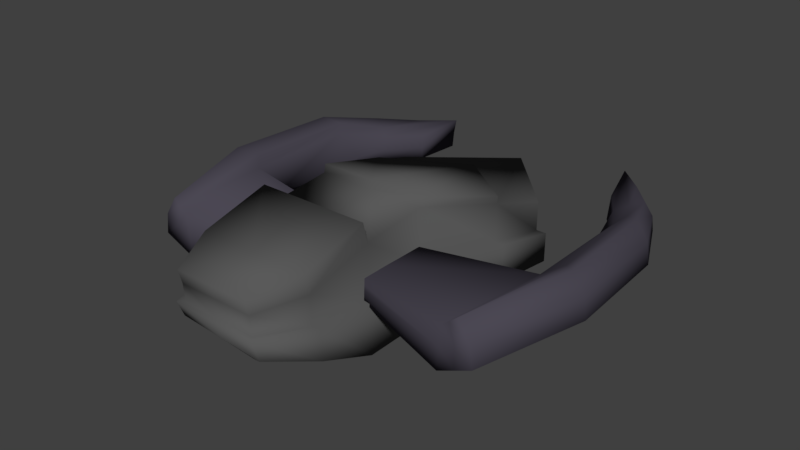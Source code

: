 # Source: spaceship_1.blend  (saved by Blender 2.79.0; exported with 4.5.12 LTS)
import bpy
from mathutils import Matrix  # noqa: F401  (used for matrix-valued properties, if any)

bpy.ops.wm.read_factory_settings(use_empty=True)
scene = bpy.context.scene
scene.name = 'Scene'

# ---- collections
col_collection_1 = bpy.data.collections.new('Collection 1'); scene.collection.children.link(col_collection_1)

# ---- images (referenced by path relative to the original .blend; pixels are not part of the script)
import os
ASSET_DIR = os.environ.get("B2B_ASSET_DIR", "")  # directory of the original .blend (textures are referenced by path, not embedded)
HERE = os.path.dirname(os.path.abspath(__file__))  # packed textures are extracted next to this script under _unpacked/

def load_image(name, relpath, width, height, colorspace="sRGB"):
    """Load a texture the original file referenced (path relative to the .blend, or extracted next to this script)."""
    p = next((c for c in (os.path.join(HERE, relpath), os.path.join(ASSET_DIR, relpath)) if relpath and os.path.exists(c)), "")
    if p:
        img = bpy.data.images.load(p, check_existing=True)
        img.name = name
    else:  # same state as the original file: an image datablock whose file is absent (Cycles renders it pink)
        img = bpy.data.images.new(name, width, height)
        img.source = "FILE"
        img.filepath = "//" + (relpath or name)
    img.colorspace_settings.name = colorspace
    return img
img_cockpit_diffuse_color = load_image('cockpit Diffuse Color', '', 1024, 1024, 'sRGB')

# ---- materials (node trees are filled in below, after node groups)
mat_wings = bpy.data.materials.new('wings')
mat_wings.alpha_threshold = 0.0
mat_wings.roughness = 0.5
mat_wings.line_color = (0.0, 0.0, 0.0, 1.0)
mat_cockpit = bpy.data.materials.new('cockpit')
mat_cockpit.alpha_threshold = 0.0
mat_cockpit.roughness = 0.5

# ---- material node trees
mat_wings.use_nodes = True; mat_wings.node_tree.nodes.clear()
_N = mat_wings.node_tree.nodes; _L = mat_wings.node_tree.links
n0 = _N.new('ShaderNodeOutputMaterial'); n0.name = 'Material Output'; n0.location = (300, 300)
n1 = _N.new('ShaderNodeBsdfDiffuse'); n1.name = 'Diffuse BSDF'; n1.location = (10, 300)
n1.inputs[0].default_value = (0.07131, 0.06475, 0.08714, 1.0)
_L.new(n1.outputs[0], n0.inputs[0])
n0.is_active_output = True
mat_cockpit.use_nodes = True; mat_cockpit.node_tree.nodes.clear()
_N = mat_cockpit.node_tree.nodes; _L = mat_cockpit.node_tree.links
n0 = _N.new('ShaderNodeOutputMaterial'); n0.name = 'Material Output'; n0.location = (300, 300)
n1 = _N.new('ShaderNodeBsdfDiffuse'); n1.name = 'Diffuse BSDF'; n1.location = (10, 300)
n1.inputs[0].default_value = (0.1025, 0.1025, 0.1025, 1.0)
n2 = _N.new('ShaderNodeTexImage'); n2.name = 'Image Texture'; n2.location = (0, 0)
n2.width = 140
n2.image = img_cockpit_diffuse_color
_L.new(n1.outputs[0], n0.inputs[0])
n0.is_active_output = True

# ---- world
world_world = bpy.data.worlds.new('World'); scene.world = world_world
world_world.color = (0.05088, 0.05088, 0.05088)
world_world.use_sun_shadow = False
world_world.sun_shadow_jitter_overblur = 0.0
world_world.cycles.sampling_method = 'MANUAL'

# ---- meshes
me_cube_007 = bpy.data.meshes.new('Cube.007')
me_cube_007.from_pydata([(-0.6934, -0.02421, -0.1193), (-0.6934, 0.01032, -0.003217), (-0.1877, -0.02421, -0.1193), (-0.1877, 0.01032, -0.003217), (-0.9207, 1.128, -0.3643), (-0.9207, 1.165, 0.02723), (0.03961, 1.241, -0.3456), (0.03961, 1.323, 0.05334), (0.03961, 1.586, 0.1788), (0.03961, 1.722, -0.1841), (-0.9207, 1.431, -0.2322), (-0.9207, 1.295, 0.1307), (1.077, 1.323, 0.05334), (1.153, 1.226, -0.3084), (1.077, 1.522, 0.1683), (1.077, 1.658, -0.1947), (-0.6934, -0.006946, -0.06125), (-0.1877, -0.006946, -0.06125), (0.03961, 1.146, -0.1686), (-0.9207, 1.146, -0.1686), (0.03961, 1.696, 0.004338), (-0.9207, 1.406, -0.0437), (1.153, 1.149, -0.1655), (1.077, 1.633, -0.006174), (1.482, 1.1, -0.04784), (1.451, 1.125, -0.3156), (1.618, 1.308, 0.04288), (1.645, 1.393, -0.2081), (1.463, 1.092, -0.1817), (1.647, 1.375, -0.0785), (1.801, 0.8993, -0.09351), (1.774, 0.8888, -0.3149), (1.936, 1.063, -0.01245), (1.965, 1.133, -0.2242), (1.786, 0.8942, -0.2064), (1.965, 1.118, -0.1148), (-0.9207, 1.279, -0.2983), (-0.9207, 1.23, 0.07899), (0.03961, 1.481, -0.2649), (0.1735, 1.454, 0.1161), (1.077, 1.45, -0.2701), (1.165, 1.394, 0.1108), (-0.9207, 1.276, -0.1061), (1.564, 1.27, -0.2619), (1.55, 1.204, -0.002478), (2.198, 0.8354, -0.3063), (2.2, 0.797, -0.02566), (2.209, 0.8288, -0.1638)], [], [(16, 1, 3, 17), (17, 3, 7, 18), (42, 36, 10, 21), (19, 5, 1, 16), (2, 6, 4, 0), (7, 3, 1, 5), (20, 8, 11, 21), (36, 38, 9, 10), (39, 37, 11, 8), (38, 6, 13, 40), (14, 23, 29, 26), (20, 9, 15, 23), (39, 8, 14, 41), (18, 7, 12, 22), (6, 18, 22, 13), (8, 20, 23, 14), (23, 15, 27, 29), (9, 20, 21, 10), (4, 19, 16, 0), (37, 42, 21, 11), (2, 17, 18, 6), (0, 16, 17, 2), (43, 25, 31, 45), (28, 24, 30, 34), (40, 13, 25, 43), (13, 22, 28, 25), (22, 12, 24, 28), (41, 14, 26, 44), (47, 46, 32, 35), (45, 47, 35, 33), (25, 28, 34, 31), (26, 29, 35, 32), (44, 26, 32, 46), (29, 27, 33, 35), (24, 44, 46, 30), (31, 34, 47, 45), (34, 30, 46, 47), (12, 41, 44, 24), (15, 40, 43, 27), (27, 43, 45, 33), (5, 19, 42, 37), (7, 39, 41, 12), (9, 38, 40, 15), (7, 5, 37, 39), (4, 6, 38, 36), (19, 4, 36, 42)])
me_cube_007.polygons.foreach_set('use_smooth', [True] * 46)
me_cube_007.materials.append(mat_wings)
me_cube_007.use_remesh_preserve_volume = False
me_cube_007.use_remesh_preserve_attributes = False
me_cube_007.use_mirror_vertex_groups = False
me_cube_007.update()
me_cube_002 = bpy.data.meshes.new('Cube.002')
me_cube_002.from_pydata([(-0.6934, -0.2535, -0.1193), (-0.6934, -0.2879, -0.003199), (-0.1877, -0.2535, -0.1193), (-0.1877, -0.2879, -0.003199), (-0.9207, -1.406, -0.3629), (-0.9207, -1.442, 0.02875), (0.03961, -1.519, -0.344), (0.03961, -1.6, 0.05506), (0.03961, -1.863, 0.1808), (0.03961, -2.0, -0.1819), (-0.9207, -1.709, -0.2303), (-0.9207, -1.573, 0.1324), (1.077, -1.6, 0.05506), (1.153, -1.504, -0.3068), (1.077, -1.8, 0.1702), (1.077, -1.936, -0.1925), (-0.6934, -0.2707, -0.06126), (-0.1877, -0.2707, -0.06126), (0.03961, -1.424, -0.1671), (-0.9207, -1.424, -0.1671), (0.03961, -1.974, 0.006537), (-0.9207, -1.683, -0.04188), (1.153, -1.427, -0.164), (1.077, -1.91, -0.004057), (1.482, -1.378, -0.04641), (1.451, -1.403, -0.3142), (1.618, -1.585, 0.04458), (1.645, -1.671, -0.2063), (1.463, -1.37, -0.1803), (1.647, -1.653, -0.07671), (1.801, -1.177, -0.09235), (1.774, -1.167, -0.3137), (1.936, -1.341, -0.01107), (1.965, -1.411, -0.2227), (1.786, -1.172, -0.2053), (1.965, -1.396, -0.1134), (-0.9207, -1.557, -0.2966), (-0.9207, -1.508, 0.08059), (0.03961, -1.759, -0.2629), (0.1735, -1.732, 0.1179), (1.077, -1.728, -0.2682), (1.165, -1.671, 0.1127), (-0.9207, -1.554, -0.1045), (1.564, -1.548, -0.2602), (1.55, -1.481, -0.0009157), (2.198, -1.113, -0.3052), (2.2, -1.075, -0.02462), (2.209, -1.107, -0.1627)], [], [(16, 1, 3, 17), (17, 3, 7, 18), (42, 36, 10, 21), (19, 5, 1, 16), (2, 6, 4, 0), (7, 3, 1, 5), (20, 8, 11, 21), (36, 38, 9, 10), (39, 37, 11, 8), (38, 6, 13, 40), (14, 23, 29, 26), (20, 9, 15, 23), (39, 8, 14, 41), (18, 7, 12, 22), (6, 18, 22, 13), (8, 20, 23, 14), (23, 15, 27, 29), (9, 20, 21, 10), (4, 19, 16, 0), (37, 42, 21, 11), (2, 17, 18, 6), (0, 16, 17, 2), (43, 25, 31, 45), (28, 24, 30, 34), (40, 13, 25, 43), (13, 22, 28, 25), (22, 12, 24, 28), (41, 14, 26, 44), (47, 46, 32, 35), (45, 47, 35, 33), (25, 28, 34, 31), (26, 29, 35, 32), (44, 26, 32, 46), (29, 27, 33, 35), (24, 44, 46, 30), (31, 34, 47, 45), (34, 30, 46, 47), (12, 41, 44, 24), (15, 40, 43, 27), (27, 43, 45, 33), (5, 19, 42, 37), (7, 39, 41, 12), (9, 38, 40, 15), (7, 5, 37, 39), (4, 6, 38, 36), (19, 4, 36, 42)])
me_cube_002.polygons.foreach_set('use_smooth', [True] * 46)
me_cube_002.materials.append(mat_wings)
me_cube_002.use_remesh_preserve_volume = False
me_cube_002.use_remesh_preserve_attributes = False
me_cube_002.use_mirror_vertex_groups = False
me_cube_002.update()
me_cube_001 = bpy.data.meshes.new('Cube.001')
me_cube_001.from_pydata([(-1.304, -0.6233, -0.3972), (-1.33, -0.6116, 0.1295), (-1.308, 0.3711, -0.2915), (-1.33, 0.3884, 0.1295), (1.172, -0.8401, -0.5544), (1.172, -0.8401, -0.02064), (1.172, 0.617, -0.5544), (1.172, 0.617, -0.02064), (-0.1097, 0.3884, -0.6207), (-0.1097, 0.3884, 0.337), (-0.1097, -0.6116, -0.6207), (-0.1097, -0.6116, 0.337), (-0.7463, 0.4001, -0.5428), (-0.7199, -0.6116, 0.2832), (-0.7199, 0.3884, 0.2832), (-0.7422, -0.5943, -0.6485), (-1.306, -0.1261, -0.3444), (1.995, -0.1116, -0.4707), (1.995, -0.1116, -0.1044), (-0.1097, -0.1116, 0.337), (-0.1097, -0.1116, -0.6207), (-0.7443, -0.09707, -0.5956), (-0.7199, -0.1116, 0.2832), (0.6891, 0.5309, 0.1141), (0.6891, -0.754, -0.5794), (0.6891, 0.5309, -0.5794), (0.6891, -0.754, 0.1141), (1.202, -0.1116, 0.06192), (1.202, -0.1116, -0.5272), (-1.376, -0.1116, 0.3129), (-1.376, 0.3884, 0.3129), (-0.7662, -0.6116, 0.4667), (-1.376, -0.6116, 0.3129), (-0.7662, 0.3884, 0.4667), (-0.7662, -0.1116, 0.4667), (0.6851, -0.7638, 0.1834), (-0.1045, -0.5965, 0.4217), (-0.09211, -0.09672, 0.4107), (-0.0797, 0.403, 0.3998), (0.7169, 0.5204, 0.1552), (1.212, -0.1358, 0.1052), (-1.732, -0.4593, -0.2582), (-1.75, -0.4514, 0.09818), (-1.735, 0.2134, -0.1867), (-1.75, 0.2251, 0.09818), (-1.733, -0.1229, -0.2224), (-1.75, -0.1131, 0.09818), (-1.781, -0.1131, 0.2223), (-1.781, 0.2251, 0.2223), (-1.781, -0.4514, 0.2223), (-1.317, -0.6174, -0.1339), (-1.319, 0.3798, -0.08102), (1.172, 0.617, -0.2875), (1.172, -0.8401, -0.2875), (-0.1097, -0.6116, -0.1418), (-0.1097, 0.3884, -0.1418), (-0.7331, 0.3943, -0.1298), (-0.7311, -0.6029, -0.1826), (1.995, -0.1116, -0.2875), (0.6891, -0.754, -0.2326), (0.6891, 0.5309, -0.2326), (-1.741, -0.4553, -0.07999), (-1.742, 0.2193, -0.04424), (-1.741, -0.118, -0.06212), (-1.319, 0.4434, -0.08102), (-1.308, 0.4337, -0.2915), (-0.7463, 0.4664, -0.5428), (1.172, 0.7113, -0.2875), (1.172, 0.7113, -0.5544), (1.172, -0.9339, -0.2875), (1.172, -0.9339, -0.5544), (0.6891, -0.8367, -0.5794), (0.6891, 0.6141, -0.5794), (-0.1097, 0.4532, -0.6207), (-0.7422, -0.6563, -0.6485), (-0.1097, -0.6758, -0.6207), (-0.1097, -0.6758, -0.1418), (-0.1097, 0.4532, -0.1418), (-1.304, -0.689, -0.3972), (-0.7331, 0.4598, -0.1298), (-0.7311, -0.6661, -0.1826), (0.6891, -0.8367, -0.2326), (0.6891, 0.6141, -0.2326), (-1.732, -0.5039, -0.2582), (-1.733, -0.1241, -0.2224), (-1.791, 0.2622, -0.04424), (-1.735, 0.2556, -0.1867), (-1.79, -0.1186, -0.06212), (-1.317, -0.6824, -0.1339), (-1.79, -0.4994, -0.07999)], [], [(59, 54, 76, 81), (60, 23, 7, 52), (58, 18, 5, 53), (57, 13, 1, 50), (28, 17, 4, 24), (14, 3, 30, 33), (26, 27, 40, 35), (21, 20, 10, 15), (59, 26, 11, 54), (56, 14, 9, 55), (51, 3, 14, 56), (16, 21, 15, 0), (19, 22, 13, 11), (54, 11, 13, 57), (9, 14, 22, 19), (2, 12, 21, 16), (12, 8, 20, 21), (23, 9, 38, 39), (1, 13, 31, 32), (25, 6, 17, 28), (52, 7, 18, 58), (32, 29, 47, 49), (8, 25, 28, 20), (7, 23, 27, 18), (53, 5, 26, 59), (18, 27, 26, 5), (20, 28, 24, 10), (55, 9, 23, 60), (34, 29, 32, 31), (33, 30, 29, 34), (30, 3, 44, 48), (13, 22, 34, 31), (22, 14, 33, 34), (16, 0, 41, 45), (40, 37, 36, 35), (39, 38, 37, 40), (27, 23, 39, 40), (19, 11, 36, 37), (9, 19, 37, 38), (11, 26, 35, 36), (63, 46, 44, 62), (61, 42, 46, 63), (46, 42, 49, 47), (44, 46, 47, 48), (29, 30, 48, 47), (50, 1, 42, 61), (1, 32, 49, 42), (2, 16, 45, 43), (61, 63, 87, 89), (56, 55, 77, 79), (41, 0, 78, 83), (15, 10, 75, 74), (50, 61, 89, 88), (6, 52, 58, 17), (45, 41, 83, 84), (52, 6, 68, 67), (51, 56, 79, 64), (8, 12, 66, 73), (2, 43, 86, 65), (17, 58, 53, 4), (54, 57, 80, 76), (3, 51, 62, 44), (64, 65, 86, 85), (78, 88, 89, 83), (83, 89, 87, 84), (84, 87, 85, 86), (73, 77, 82, 72), (70, 69, 81, 71), (75, 76, 80, 74), (65, 64, 79, 66), (66, 79, 77, 73), (71, 81, 76, 75), (74, 80, 88, 78), (72, 82, 67, 68), (10, 24, 71, 75), (0, 15, 74, 78), (63, 62, 85, 87), (57, 50, 88, 80), (4, 53, 69, 70), (6, 25, 72, 68), (55, 60, 82, 77), (24, 4, 70, 71), (43, 45, 84, 86), (53, 59, 81, 69), (60, 52, 67, 82), (12, 2, 65, 66), (62, 51, 64, 85), (25, 8, 73, 72)])
me_cube_001.polygons.foreach_set('use_smooth', [True] * 88)
_uv = me_cube_001.uv_layers.new(name='UVMap')
_uv.uv.foreach_set('vector', [0.9439, 0.527, 0.933, 0.3525, 0.9444, 0.3539, 0.9586, 0.5288, 0.7506, 0.1061, 0.6889, 0.1123, 0.7056, 0.004767, 0.753, 0.0, 0.353, 0.8231, 0.3204, 0.8231, 0.2916, 0.6664, 0.339, 0.6664, 0.2916, 0.4127, 0.3747, 0.4171, 0.3399, 0.544, 0.2932, 0.5371, 0.1454, 0.6386, 0.1306, 0.8054, 0.01662, 0.6156, 0.04094, 0.5158, 0.6796, 0.4182, 0.7157, 0.5446, 0.6837, 0.5576, 0.6477, 0.4313, 0.6005, 0.8617, 0.5853, 0.7231, 0.5927, 0.7285, 0.6128, 0.8642, 0.1847, 0.2279, 0.1698, 0.3628, 0.08118, 0.3508, 0.09614, 0.2178, 0.3005, 0.106, 0.3622, 0.1112, 0.3917, 0.2886, 0.3065, 0.2814, 0.7532, 0.4134, 0.6796, 0.4182, 0.6613, 0.2901, 0.7465, 0.2815, 0.753, 0.5388, 0.7157, 0.5446, 0.6796, 0.4182, 0.7532, 0.4134, 0.192, 0.1016, 0.1847, 0.2279, 0.09614, 0.2178, 0.1035, 0.09153, 0.7562, 0.7546, 0.6477, 0.7547, 0.6477, 0.6472, 0.7562, 0.6471, 0.3065, 0.2814, 0.3917, 0.2886, 0.3747, 0.4171, 0.2916, 0.4127, 0.7562, 0.8621, 0.6477, 0.8622, 0.6477, 0.7547, 0.7562, 0.7546, 0.2806, 0.1117, 0.2732, 0.238, 0.1847, 0.2279, 0.192, 0.1016, 0.2732, 0.238, 0.2584, 0.3747, 0.1698, 0.3628, 0.1847, 0.2279, 0.6889, 0.1123, 0.6613, 0.2901, 0.6497, 0.2844, 0.6813, 0.1075, 0.3399, 0.544, 0.3747, 0.4171, 0.4068, 0.4296, 0.372, 0.5566, 0.2687, 0.5465, 0.2749, 0.6504, 0.1306, 0.8054, 0.1454, 0.6386, 0.339, 0.9797, 0.2916, 0.9797, 0.3204, 0.8231, 0.353, 0.8231, 0.4069, 0.7156, 0.4961, 0.7156, 0.4958, 0.8019, 0.4355, 0.8019, 0.2584, 0.3747, 0.2687, 0.5465, 0.1454, 0.6386, 0.1698, 0.3628, 0.4528, 0.2736, 0.4068, 0.1828, 0.5535, 0.1743, 0.6477, 0.303, 0.2968, 0.0, 0.3443, 0.004014, 0.3622, 0.1112, 0.3005, 0.106, 0.6477, 0.303, 0.5535, 0.1743, 0.5787, 0.0, 0.6477, 0.06625, 0.1698, 0.3628, 0.1454, 0.6386, 0.04094, 0.5158, 0.08118, 0.3508, 0.7465, 0.2815, 0.6613, 0.2901, 0.6889, 0.1123, 0.7506, 0.1061, 0.496, 0.5855, 0.4961, 0.7156, 0.4069, 0.7156, 0.4068, 0.5855, 0.5852, 0.5855, 0.5853, 0.7156, 0.4961, 0.7156, 0.496, 0.5855, 0.6837, 0.5576, 0.7157, 0.5446, 0.728, 0.6383, 0.7064, 0.6471, 0.6461, 0.5855, 0.6461, 0.693, 0.6128, 0.693, 0.6128, 0.5855, 0.6461, 0.693, 0.6461, 0.8005, 0.6128, 0.8005, 0.6128, 0.693, 0.192, 0.1016, 0.1035, 0.09153, 0.1417, 0.001065, 0.2016, 0.007882, 0.5213, 0.303, 0.5222, 0.5855, 0.433, 0.5855, 0.4068, 0.4133, 0.636, 0.4133, 0.6114, 0.5855, 0.5222, 0.5855, 0.5213, 0.303, 0.5853, 0.7231, 0.606, 0.5855, 0.6128, 0.588, 0.5927, 0.7285, 0.4015, 0.7569, 0.4015, 0.8644, 0.3865, 0.8612, 0.3885, 0.7537, 0.4015, 0.6494, 0.4015, 0.7569, 0.3885, 0.7537, 0.3905, 0.6463, 0.3917, 0.2886, 0.3622, 0.1112, 0.3745, 0.1128, 0.4068, 0.2893, 0.4418, 0.8849, 0.4705, 0.8859, 0.4705, 0.9587, 0.445, 0.9574, 0.4386, 0.8124, 0.4705, 0.8132, 0.4705, 0.8859, 0.4418, 0.8849, 0.4705, 0.8859, 0.4705, 0.8132, 0.4928, 0.8132, 0.4928, 0.8859, 0.4705, 0.9587, 0.4705, 0.8859, 0.4928, 0.8859, 0.4928, 0.9586, 0.4961, 0.7156, 0.5853, 0.7156, 0.5562, 0.8019, 0.4958, 0.8019, 0.2932, 0.5371, 0.3399, 0.544, 0.3288, 0.6378, 0.2972, 0.6331, 0.3399, 0.544, 0.372, 0.5566, 0.3505, 0.6463, 0.3288, 0.6378, 0.2806, 0.1117, 0.192, 0.1016, 0.2016, 0.007882, 0.2615, 0.0147, 0.4019, 0.6557, 0.4015, 0.7284, 0.4015, 0.7282, 0.4015, 0.6463, 0.9801, 0.4154, 0.9672, 0.2823, 0.9787, 0.2808, 0.9917, 0.4139, 0.1417, 0.001065, 0.1035, 0.09153, 0.09181, 0.08996, 0.1338, 0.0, 0.09614, 0.2178, 0.08118, 0.3508, 0.06979, 0.3493, 0.08515, 0.2163, 0.9556, 0.09447, 0.9345, 0.0, 0.9423, 0.0009512, 0.9672, 0.09587, 0.3865, 0.9797, 0.339, 0.9797, 0.353, 0.8231, 0.3855, 0.8231, 0.4132, 0.8838, 0.4068, 0.8115, 0.4068, 0.8019, 0.4132, 0.8836, 0.339, 0.9797, 0.3865, 0.9797, 0.3865, 1.0, 0.339, 1.0, 0.9887, 0.5413, 0.9801, 0.4154, 0.9917, 0.4139, 1.0, 0.5398, 0.2584, 0.3747, 0.2732, 0.238, 0.285, 0.2395, 0.2699, 0.3763, 0.2806, 0.1117, 0.2615, 0.0147, 0.269, 0.01571, 0.2916, 0.1132, 0.3855, 0.8231, 0.353, 0.8231, 0.339, 0.6664, 0.3865, 0.6664, 0.933, 0.3525, 0.9426, 0.2198, 0.9538, 0.2211, 0.9444, 0.3539, 0.7157, 0.5446, 0.753, 0.5388, 0.7532, 0.6344, 0.728, 0.6383, 0.9315, 0.09629, 0.8941, 0.101, 0.9077, 0.003207, 0.933, 0.0, 0.7944, 0.5349, 0.8413, 0.5401, 0.8477, 0.6366, 0.816, 0.6331, 0.4068, 0.8019, 0.4386, 0.8029, 0.4418, 0.8848, 0.4132, 0.8836, 0.4132, 0.8836, 0.4418, 0.8848, 0.445, 0.9666, 0.4196, 0.9652, 0.8477, 0.3598, 0.933, 0.3537, 0.9256, 0.5296, 0.8639, 0.5341, 0.7831, 0.0, 0.8307, 0.00218, 0.8371, 0.1084, 0.7753, 0.1055, 0.7623, 0.2801, 0.8477, 0.284, 0.8364, 0.4159, 0.7532, 0.4148, 0.8941, 0.101, 0.9315, 0.09629, 0.9288, 0.2216, 0.8552, 0.2244, 0.8552, 0.2244, 0.9288, 0.2216, 0.933, 0.3537, 0.8477, 0.3598, 0.7753, 0.1055, 0.8371, 0.1084, 0.8477, 0.284, 0.7623, 0.2801, 0.7532, 0.4148, 0.8364, 0.4159, 0.8413, 0.5401, 0.7944, 0.5349, 0.8639, 0.5341, 0.9256, 0.5296, 0.9211, 0.6359, 0.8736, 0.6394, 0.08118, 0.3508, 0.04094, 0.5158, 0.02629, 0.5139, 0.06979, 0.3493, 0.1035, 0.09153, 0.09614, 0.2178, 0.08515, 0.2163, 0.09181, 0.08996, 0.4418, 0.8849, 0.445, 0.9574, 0.445, 0.9666, 0.4418, 0.8848, 0.9426, 0.2198, 0.9556, 0.09447, 0.9672, 0.09587, 0.9538, 0.2211, 0.3865, 0.6664, 0.339, 0.6664, 0.339, 0.6463, 0.3865, 0.6463, 0.2749, 0.6504, 0.2687, 0.5465, 0.2835, 0.5485, 0.2916, 0.6526, 0.9672, 0.2823, 0.9772, 0.1077, 0.992, 0.1058, 0.9787, 0.2808, 0.04094, 0.5158, 0.01662, 0.6156, 0.0, 0.6133, 0.02629, 0.5139, 0.4068, 0.6553, 0.4061, 0.728, 0.4061, 0.7283, 0.4061, 0.6463, 0.9505, 0.6325, 0.9439, 0.527, 0.9586, 0.5288, 0.9672, 0.6345, 0.9772, 0.1077, 0.9833, 0.002164, 1.0, 0.0, 0.992, 0.1058, 0.2732, 0.238, 0.2806, 0.1117, 0.2916, 0.1132, 0.285, 0.2395, 0.9683, 0.6356, 0.9887, 0.5413, 1.0, 0.5398, 0.9759, 0.6346, 0.2687, 0.5465, 0.2584, 0.3747, 0.2699, 0.3763, 0.2835, 0.5485])
me_cube_001.materials.append(mat_cockpit)
me_cube_001.use_remesh_preserve_volume = False
me_cube_001.use_remesh_preserve_attributes = False
me_cube_001.use_mirror_vertex_groups = False
me_cube_001.use_paint_bone_selection = False
me_cube_001.use_paint_mask = True
me_cube_001.update()

# ---- objects
ob_cube_002 = bpy.data.objects.new('Cube.002', me_cube_007)
ob_cube_001 = bpy.data.objects.new('Cube.001', me_cube_002)
ob_cube = bpy.data.objects.new('Cube', me_cube_001)

# ---- transforms, parenting, visibility, modifiers, constraints
ob_cube_002.location = (-0.1664, 0.0, 0.0)
ob_cube_002.rotation_euler = (0.0, -0.0, 1.571)
ob_cube_002.lineart.crease_threshold = 0.0
ob_cube_001.location = (-0.1664, 0.0, 0.0)
ob_cube_001.rotation_euler = (0.0, -0.0, 1.571)
ob_cube_001.lineart.crease_threshold = 0.0
ob_cube.location = (-0.1664, 0.0, 0.0)
ob_cube.rotation_euler = (0.0, -0.0, 1.571)
ob_cube.lineart.crease_threshold = 0.0

# ---- collection membership
col_collection_1.objects.link(ob_cube_002)
col_collection_1.objects.link(ob_cube_001)
col_collection_1.objects.link(ob_cube)

# ---- scene / render settings (as saved in the file)
scene.frame_start = 1; scene.frame_end = 250; scene.frame_set(27)
scene.render.engine = 'CYCLES'
scene.render.resolution_percentage = 50
scene.render.dither_intensity = 0.0
scene.cycles.use_denoising = False
scene.cycles.samples = 128
scene.cycles.sampling_pattern = 'TABULATED_SOBOL'
scene.cycles.use_adaptive_sampling = False
scene.cycles.use_light_tree = False
scene.cycles.blur_glossy = 0.0
scene.cycles.sample_clamp_indirect = 0.0
scene.view_settings.view_transform = 'Standard'
bpy.context.view_layer.update()

# ---- added for rendering (the .blend has no active camera and no usable light): camera, sun
cam_auto = bpy.data.cameras.new('AutoCamera')
cam_auto.lens = 50.0
cam_auto.sensor_width = 36.0
cam_auto.clip_end = 1000.0
ob_auto_camera = bpy.data.objects.new('AutoCamera', cam_auto)
scene.collection.objects.link(ob_auto_camera)
ob_auto_camera.location = (5.1313, -5.98168, 4.03611)
ob_auto_camera.rotation_euler = (1.09748, -7.21219e-08, 0.694738)
scene.camera = ob_auto_camera
light_auto_sun = bpy.data.lights.new('AutoSun', 'SUN')
light_auto_sun.energy = 3.0
light_auto_sun.angle = 0.0523599
ob_auto_sun = bpy.data.objects.new('AutoSun', light_auto_sun)
scene.collection.objects.link(ob_auto_sun)
ob_auto_sun.rotation_euler = (0.872665, 0.174533, 0.523599)
bpy.context.view_layer.update()
